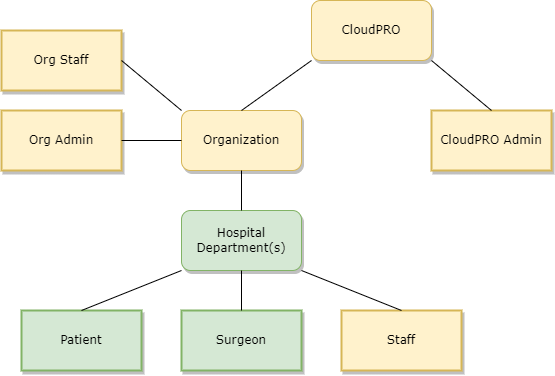

The diagram above was exported from draw.io. Its source (the exported page's mxGraphModel, read from the mxfile embedded in the PNG):
<mxGraphModel dx="975" dy="630" grid="1" gridSize="10" guides="1" tooltips="1" connect="1" arrows="1" fold="1" page="1" pageScale="1" pageWidth="1100" pageHeight="850" background="none" math="0" shadow="0">
  <root>
    <mxCell id="0" />
    <mxCell id="1" parent="0" />
    <mxCell id="62893188c0fa7362-1" value="CloudPRO" style="whiteSpace=wrap;html=1;rounded=1;shadow=1;labelBackgroundColor=none;strokeWidth=1;fontFamily=Verdana;fontSize=12;align=center;fillColor=#fff2cc;strokeColor=#d6b656;" parent="1" vertex="1">
      <mxGeometry x="610" y="50" width="120" height="60" as="geometry" />
    </mxCell>
    <mxCell id="62893188c0fa7362-2" value="&lt;span&gt;Organization&lt;/span&gt;" style="whiteSpace=wrap;html=1;rounded=1;shadow=1;labelBackgroundColor=none;strokeWidth=1;fontFamily=Verdana;fontSize=12;align=center;fillColor=#fff2cc;strokeColor=#d6b656;" parent="1" vertex="1">
      <mxGeometry x="480" y="160" width="120" height="60" as="geometry" />
    </mxCell>
    <mxCell id="62893188c0fa7362-10" value="CloudPRO Admin" style="whiteSpace=wrap;html=1;rounded=0;shadow=1;labelBackgroundColor=none;strokeWidth=2;fontFamily=Verdana;fontSize=12;align=center;fillColor=#fff2cc;strokeColor=#d6b656;" parent="1" vertex="1">
      <mxGeometry x="730" y="160" width="120" height="60" as="geometry" />
    </mxCell>
    <mxCell id="62893188c0fa7362-11" value="&lt;span&gt;Patient&lt;/span&gt;" style="whiteSpace=wrap;html=1;rounded=0;shadow=1;labelBackgroundColor=none;strokeWidth=2;fontFamily=Verdana;fontSize=12;align=center;fillColor=#d5e8d4;strokeColor=#82b366;" parent="1" vertex="1">
      <mxGeometry x="320" y="360" width="120" height="60" as="geometry" />
    </mxCell>
    <mxCell id="QmVA-gw8rXn3bxI9KOxI-1" value="&lt;span&gt;Hospital Department(s)&lt;/span&gt;" style="whiteSpace=wrap;html=1;rounded=1;shadow=1;labelBackgroundColor=none;strokeWidth=1;fontFamily=Verdana;fontSize=12;align=center;fillColor=#d5e8d4;strokeColor=#82b366;" vertex="1" parent="1">
      <mxGeometry x="480" y="260" width="120" height="60" as="geometry" />
    </mxCell>
    <mxCell id="QmVA-gw8rXn3bxI9KOxI-3" value="&lt;span&gt;Surgeon&lt;/span&gt;" style="whiteSpace=wrap;html=1;rounded=0;shadow=1;labelBackgroundColor=none;strokeWidth=2;fontFamily=Verdana;fontSize=12;align=center;fillColor=#d5e8d4;strokeColor=#82b366;" vertex="1" parent="1">
      <mxGeometry x="480" y="360" width="120" height="60" as="geometry" />
    </mxCell>
    <mxCell id="QmVA-gw8rXn3bxI9KOxI-4" value="" style="endArrow=none;html=1;rounded=0;entryX=1;entryY=1;entryDx=0;entryDy=0;exitX=0.5;exitY=0;exitDx=0;exitDy=0;" edge="1" parent="1" source="62893188c0fa7362-10" target="62893188c0fa7362-1">
      <mxGeometry width="50" height="50" relative="1" as="geometry">
        <mxPoint x="670" y="240" as="sourcePoint" />
        <mxPoint x="720" y="190" as="targetPoint" />
      </mxGeometry>
    </mxCell>
    <mxCell id="QmVA-gw8rXn3bxI9KOxI-5" value="" style="endArrow=none;html=1;rounded=0;entryX=0;entryY=1;entryDx=0;entryDy=0;exitX=0.5;exitY=0;exitDx=0;exitDy=0;" edge="1" parent="1" source="62893188c0fa7362-2" target="62893188c0fa7362-1">
      <mxGeometry width="50" height="50" relative="1" as="geometry">
        <mxPoint x="800" y="170" as="sourcePoint" />
        <mxPoint x="730" y="120" as="targetPoint" />
      </mxGeometry>
    </mxCell>
    <mxCell id="QmVA-gw8rXn3bxI9KOxI-6" value="Org Admin" style="whiteSpace=wrap;html=1;rounded=0;shadow=1;labelBackgroundColor=none;strokeWidth=2;fontFamily=Verdana;fontSize=12;align=center;fillColor=#fff2cc;strokeColor=#d6b656;" vertex="1" parent="1">
      <mxGeometry x="300" y="160" width="120" height="60" as="geometry" />
    </mxCell>
    <mxCell id="QmVA-gw8rXn3bxI9KOxI-7" value="" style="endArrow=none;html=1;rounded=0;exitX=1;exitY=0.5;exitDx=0;exitDy=0;entryX=0;entryY=0.5;entryDx=0;entryDy=0;" edge="1" parent="1" source="QmVA-gw8rXn3bxI9KOxI-6" target="62893188c0fa7362-2">
      <mxGeometry width="50" height="50" relative="1" as="geometry">
        <mxPoint x="530" y="250" as="sourcePoint" />
        <mxPoint x="470" y="180" as="targetPoint" />
      </mxGeometry>
    </mxCell>
    <mxCell id="QmVA-gw8rXn3bxI9KOxI-8" value="" style="endArrow=none;html=1;rounded=0;exitX=0.5;exitY=1;exitDx=0;exitDy=0;entryX=0.5;entryY=0;entryDx=0;entryDy=0;" edge="1" parent="1" source="62893188c0fa7362-2" target="QmVA-gw8rXn3bxI9KOxI-1">
      <mxGeometry width="50" height="50" relative="1" as="geometry">
        <mxPoint x="585" y="240" as="sourcePoint" />
        <mxPoint x="645" y="240" as="targetPoint" />
      </mxGeometry>
    </mxCell>
    <mxCell id="QmVA-gw8rXn3bxI9KOxI-9" value="" style="endArrow=none;html=1;rounded=0;exitX=0;exitY=1;exitDx=0;exitDy=0;entryX=0.5;entryY=0;entryDx=0;entryDy=0;" edge="1" parent="1" source="QmVA-gw8rXn3bxI9KOxI-1" target="62893188c0fa7362-11">
      <mxGeometry width="50" height="50" relative="1" as="geometry">
        <mxPoint x="550" y="230" as="sourcePoint" />
        <mxPoint x="550" y="270" as="targetPoint" />
      </mxGeometry>
    </mxCell>
    <mxCell id="QmVA-gw8rXn3bxI9KOxI-10" value="" style="endArrow=none;html=1;rounded=0;exitX=0.5;exitY=1;exitDx=0;exitDy=0;" edge="1" parent="1" source="QmVA-gw8rXn3bxI9KOxI-1" target="QmVA-gw8rXn3bxI9KOxI-3">
      <mxGeometry width="50" height="50" relative="1" as="geometry">
        <mxPoint x="550" y="330" as="sourcePoint" />
        <mxPoint x="475" y="370" as="targetPoint" />
      </mxGeometry>
    </mxCell>
    <mxCell id="QmVA-gw8rXn3bxI9KOxI-12" value="&lt;span&gt;Staff&lt;/span&gt;" style="whiteSpace=wrap;html=1;rounded=0;shadow=1;labelBackgroundColor=none;strokeWidth=2;fontFamily=Verdana;fontSize=12;align=center;fillColor=#fff2cc;strokeColor=#d6b656;" vertex="1" parent="1">
      <mxGeometry x="640" y="360" width="120" height="60" as="geometry" />
    </mxCell>
    <mxCell id="QmVA-gw8rXn3bxI9KOxI-13" value="" style="endArrow=none;html=1;rounded=0;exitX=1;exitY=1;exitDx=0;exitDy=0;entryX=0.5;entryY=0;entryDx=0;entryDy=0;" edge="1" parent="1" source="QmVA-gw8rXn3bxI9KOxI-1" target="QmVA-gw8rXn3bxI9KOxI-12">
      <mxGeometry width="50" height="50" relative="1" as="geometry">
        <mxPoint x="490" y="330" as="sourcePoint" />
        <mxPoint x="390" y="370" as="targetPoint" />
      </mxGeometry>
    </mxCell>
    <mxCell id="8vkgJrysa9cd7bELCXgd-1" value="Org Staff" style="whiteSpace=wrap;html=1;rounded=0;shadow=1;labelBackgroundColor=none;strokeWidth=2;fontFamily=Verdana;fontSize=12;align=center;fillColor=#fff2cc;strokeColor=#d6b656;" vertex="1" parent="1">
      <mxGeometry x="300" y="80" width="120" height="60" as="geometry" />
    </mxCell>
    <mxCell id="8vkgJrysa9cd7bELCXgd-2" value="" style="endArrow=none;html=1;rounded=0;exitX=1;exitY=0.5;exitDx=0;exitDy=0;entryX=0;entryY=0;entryDx=0;entryDy=0;" edge="1" parent="1" source="8vkgJrysa9cd7bELCXgd-1" target="62893188c0fa7362-2">
      <mxGeometry width="50" height="50" relative="1" as="geometry">
        <mxPoint x="430" y="200" as="sourcePoint" />
        <mxPoint x="490" y="200" as="targetPoint" />
      </mxGeometry>
    </mxCell>
  </root>
</mxGraphModel>